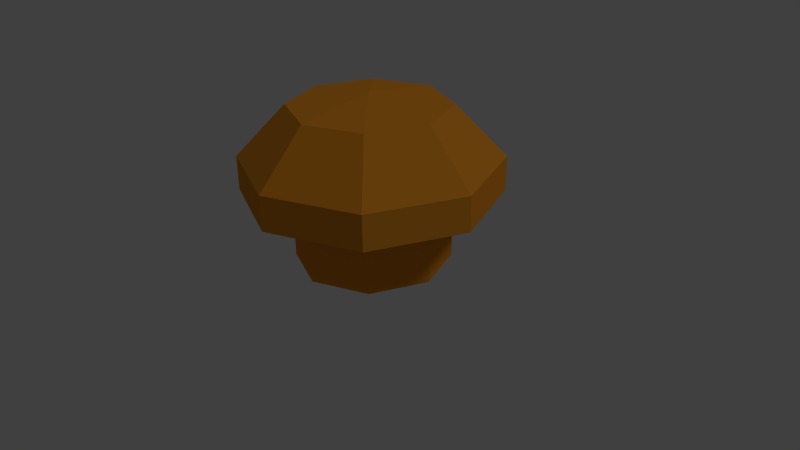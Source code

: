 # Source: shroom-regular.blend  (saved by Blender 2.72.0; exported with 4.5.12 LTS)
import bpy
from mathutils import Matrix  # noqa: F401  (used for matrix-valued properties, if any)

bpy.ops.wm.read_factory_settings(use_empty=True)
scene = bpy.context.scene
scene.name = 'Scene'

# ---- collections
col_collection_1 = bpy.data.collections.new('Collection 1'); scene.collection.children.link(col_collection_1)

# ---- materials (node trees are filled in below, after node groups)
mat_material_001 = bpy.data.materials.new('Material.001')
mat_material_001.alpha_threshold = 0.0
mat_material_001.use_transparent_shadow = False
mat_material_001.diffuse_color = (0.8, 0.2914, 0.02213, 1.0)
mat_material_001.roughness = 0.5

# ---- material node trees

# ---- world
world_world = bpy.data.worlds.new('World'); scene.world = world_world
world_world.color = (0.05088, 0.05088, 0.05088)
world_world.use_sun_shadow = False
world_world.sun_shadow_jitter_overblur = 0.0
world_world.cycles.sampling_method = 'MANUAL'
world_world.cycles.sample_map_resolution = 256

# ---- cameras
cam_camera = bpy.data.cameras.new('Camera')
cam_camera.clip_end = 100.0
cam_camera.lens = 35.0
cam_camera.sensor_width = 32.0
cam_camera.sensor_height = 18.0
cam_camera.ortho_scale = 7.314
cam_camera.dof.focus_distance = 0.0
cam_camera.dof.aperture_fstop = 128.0

# ---- lights
light_lamp = bpy.data.lights.new('Lamp', 'SUN')
light_lamp.transmission_factor = 0.0
light_lamp.cutoff_distance = 30.0
light_lamp.angle = 0.1993
light_lamp.energy = 0.38
light_lamp.shadow_buffer_clip_start = 1.001
light_lamp.shadow_soft_size = 0.1
light_lamp.shadow_cascade_max_distance = 1000.0
light_lamp.cycles.use_multiple_importance_sampling = False

# ---- meshes
me_circle_001 = bpy.data.meshes.new('Circle.001')
me_circle_001.from_pydata([(0.0, 1.0, 0.0), (-0.7071, 0.7071, 0.0), (-1.0, -4.371e-08, 0.0), (-0.7071, -0.7071, 0.0), (8.742e-08, -1.0, 0.0), (0.7071, -0.7071, 0.0), (1.0, 1.192e-08, 0.0), (0.7071, 0.7071, 0.0), (0.0, 1.0, 0.9343), (-0.7071, 0.7071, 0.9343), (-1.0, -4.371e-08, 0.9343), (-0.7071, -0.7071, 0.9343), (8.742e-08, -1.0, 0.9343), (0.7071, -0.7071, 0.9343), (1.0, 1.192e-08, 0.9343), (0.7071, 0.7071, 0.9343), (-4.858e-09, 1.652, 0.9088), (-1.168, 1.168, 0.9088), (-1.652, -7.221e-08, 0.9088), (-1.168, -1.168, 0.9088), (1.396e-07, -1.652, 0.9088), (1.168, -1.168, 0.9088), (1.652, 1.97e-08, 0.9088), (1.168, 1.168, 0.9088), (-4.858e-09, 1.652, 1.355), (-1.168, 1.168, 1.355), (-1.652, -7.221e-08, 1.355), (-1.168, -1.168, 1.355), (1.396e-07, -1.652, 1.355), (1.168, -1.168, 1.355), (1.652, 1.97e-08, 1.355), (1.168, 1.168, 1.355), (4.534e-08, 1.015, 2.02), (-0.7178, 0.7178, 2.02), (-1.015, -5.822e-08, 2.02), (-0.7178, -0.7178, 2.02), (1.341e-07, -1.015, 2.02), (0.7178, -0.7178, 2.02), (1.015, -1.749e-09, 2.02), (0.7178, 0.7178, 2.02), (1.416e-07, 0.0, 2.168)], [], [(7, 0, 8, 15), (6, 7, 15, 14), (5, 6, 14, 13), (4, 5, 13, 12), (3, 4, 12, 11), (2, 3, 11, 10), (1, 2, 10, 9), (0, 1, 9, 8), (15, 8, 16, 23), (14, 15, 23, 22), (13, 14, 22, 21), (12, 13, 21, 20), (11, 12, 20, 19), (10, 11, 19, 18), (9, 10, 18, 17), (8, 9, 17, 16), (23, 16, 24, 31), (22, 23, 31, 30), (21, 22, 30, 29), (20, 21, 29, 28), (19, 20, 28, 27), (18, 19, 27, 26), (17, 18, 26, 25), (16, 17, 25, 24), (31, 24, 32, 39), (30, 31, 39, 38), (29, 30, 38, 37), (28, 29, 37, 36), (27, 28, 36, 35), (26, 27, 35, 34), (25, 26, 34, 33), (24, 25, 33, 32), (39, 32, 40), (38, 39, 40), (37, 38, 40), (36, 37, 40), (35, 36, 40), (34, 35, 40), (33, 34, 40), (32, 33, 40)])
me_circle_001.materials.append(mat_material_001)
me_circle_001.use_remesh_preserve_volume = False
me_circle_001.use_remesh_preserve_attributes = False
me_circle_001.use_mirror_vertex_groups = False
me_circle_001.update()

# ---- objects
ob_circle = bpy.data.objects.new('Circle', me_circle_001)
ob_lamp = bpy.data.objects.new('Lamp', light_lamp)
ob_camera = bpy.data.objects.new('Camera', cam_camera)

# ---- transforms, parenting, visibility, modifiers, constraints
ob_circle.location = (0.0, 0.0, 0.0)
ob_circle.lineart.crease_threshold = 0.0
ob_lamp.location = (4.076, 1.005, 5.904)
ob_lamp.rotation_euler = (0.6503, 0.05522, 1.866)
ob_lamp.lock_rotations_4d = False
ob_lamp.empty_display_type = 'ARROWS'
ob_lamp.color = (0.0, 0.0, 0.0, 0.0)
ob_lamp.lineart.crease_threshold = 0.0
ob_camera.location = (7.481, -6.508, 5.344)
ob_camera.rotation_euler = (1.109, 0.01082, 0.8149)
ob_camera.lock_rotations_4d = False
ob_camera.empty_display_type = 'ARROWS'
ob_camera.color = (0.0, 0.0, 0.0, 0.0)
ob_camera.display_type = 'WIRE'
ob_camera.lineart.crease_threshold = 0.0

# ---- collection membership
col_collection_1.objects.link(ob_circle)
col_collection_1.objects.link(ob_lamp)
col_collection_1.objects.link(ob_camera)

# ---- scene / render settings (as saved in the file)
scene.camera = ob_camera
scene.frame_start = 1; scene.frame_end = 250; scene.frame_set(1)
scene.render.engine = 'BLENDER_EEVEE_NEXT'
scene.render.resolution_percentage = 50
scene.render.dither_intensity = 0.0
scene.cycles.use_denoising = False
scene.cycles.samples = 10
scene.cycles.sampling_pattern = 'TABULATED_SOBOL'
scene.cycles.light_sampling_threshold = 0.0
scene.cycles.use_adaptive_sampling = False
scene.cycles.use_light_tree = False
scene.cycles.blur_glossy = 0.0
scene.cycles.pixel_filter_type = 'GAUSSIAN'
scene.cycles.sample_clamp_indirect = 0.0
scene.view_settings.view_transform = 'Standard'
bpy.context.view_layer.update()
